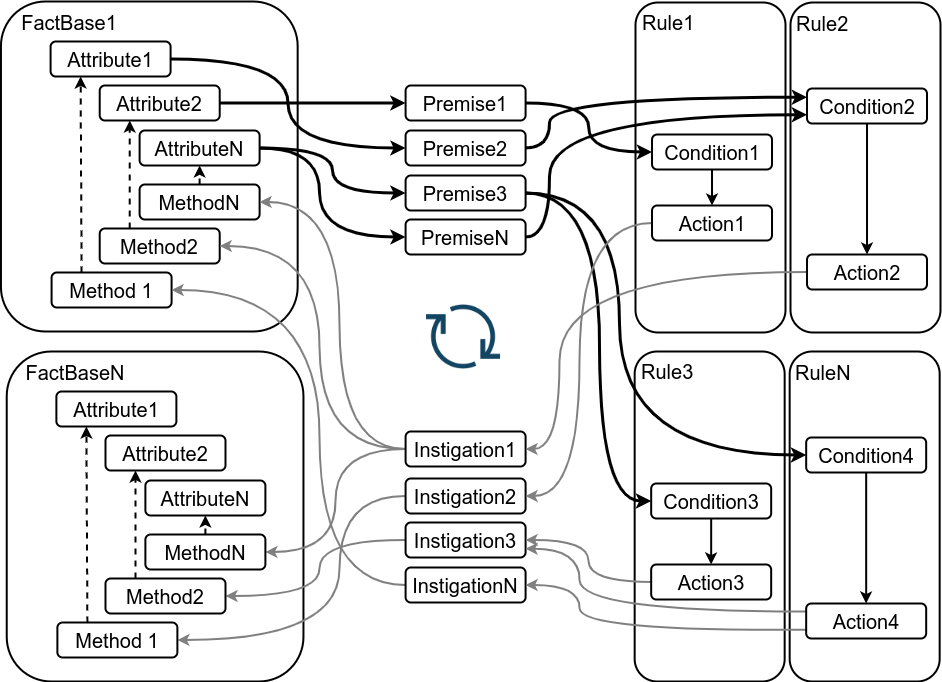

The diagram above was exported from draw.io. Its source (the exported page's mxGraphModel, read from the mxfile embedded in the PNG):
<mxGraphModel dx="5633" dy="5974" grid="1" gridSize="10" guides="1" tooltips="1" connect="1" arrows="1" fold="1" page="1" pageScale="1" pageWidth="3300" pageHeight="4681" math="0" shadow="0">
  <root>
    <mxCell id="0" />
    <mxCell id="1" parent="0" />
    <mxCell id="2" value="" style="rounded=1;whiteSpace=wrap;html=1;strokeWidth=2;" vertex="1" parent="1">
      <mxGeometry x="-209.84" y="4960" width="150" height="330" as="geometry" />
    </mxCell>
    <mxCell id="3" value="" style="rounded=1;whiteSpace=wrap;html=1;strokeWidth=2;" vertex="1" parent="1">
      <mxGeometry x="-364.84" y="4960" width="150" height="330" as="geometry" />
    </mxCell>
    <mxCell id="4" value="" style="rounded=1;whiteSpace=wrap;html=1;strokeWidth=2;" vertex="1" parent="1">
      <mxGeometry x="-209" y="4611" width="150" height="330" as="geometry" />
    </mxCell>
    <mxCell id="5" value="" style="rounded=1;whiteSpace=wrap;html=1;strokeWidth=2;" vertex="1" parent="1">
      <mxGeometry x="-364" y="4611" width="150" height="330" as="geometry" />
    </mxCell>
    <mxCell id="6" value="" style="rounded=1;whiteSpace=wrap;html=1;strokeWidth=2;" vertex="1" parent="1">
      <mxGeometry x="-992.77" y="4960" width="296.72" height="330" as="geometry" />
    </mxCell>
    <mxCell id="7" value="" style="rounded=1;whiteSpace=wrap;html=1;strokeWidth=2;" vertex="1" parent="1">
      <mxGeometry x="-998.56" y="4610" width="296.72" height="330" as="geometry" />
    </mxCell>
    <mxCell id="8" value="FactBase1" style="text;html=1;strokeColor=none;fillColor=none;align=center;verticalAlign=middle;whiteSpace=wrap;rounded=0;strokeWidth=2;fontSize=20;" vertex="1" parent="1">
      <mxGeometry x="-987.7900000000001" y="4616" width="115.95" height="30" as="geometry" />
    </mxCell>
    <mxCell id="9" value="Attribute1" style="rounded=1;whiteSpace=wrap;html=1;strokeWidth=2;fontSize=20;" vertex="1" parent="1">
      <mxGeometry x="-948.9100000000001" y="4650" width="120" height="35" as="geometry" />
    </mxCell>
    <mxCell id="10" style="edgeStyle=orthogonalEdgeStyle;curved=1;rounded=0;orthogonalLoop=1;jettySize=auto;html=1;exitX=1;exitY=0.5;exitDx=0;exitDy=0;entryX=0;entryY=0.5;entryDx=0;entryDy=0;strokeColor=#000000;strokeWidth=3;fontSize=20;elbow=vertical;" edge="1" source="11" target="21" parent="1">
      <mxGeometry relative="1" as="geometry" />
    </mxCell>
    <mxCell id="11" value="Attribute2" style="rounded=1;whiteSpace=wrap;html=1;strokeWidth=2;fontSize=20;" vertex="1" parent="1">
      <mxGeometry x="-899.7900000000001" y="4694" width="120" height="35" as="geometry" />
    </mxCell>
    <mxCell id="12" style="edgeStyle=orthogonalEdgeStyle;rounded=0;orthogonalLoop=1;jettySize=auto;html=1;exitX=1;exitY=0.5;exitDx=0;exitDy=0;entryX=0;entryY=0.5;entryDx=0;entryDy=0;strokeWidth=3;fontSize=20;curved=1;" edge="1" source="13" target="26" parent="1">
      <mxGeometry relative="1" as="geometry" />
    </mxCell>
    <mxCell id="13" value="AttributeN" style="rounded=1;whiteSpace=wrap;html=1;strokeWidth=2;fontSize=20;" vertex="1" parent="1">
      <mxGeometry x="-859.9000000000001" y="4739" width="120" height="35" as="geometry" />
    </mxCell>
    <mxCell id="14" value="MethodN" style="rounded=1;whiteSpace=wrap;html=1;strokeWidth=2;fontSize=20;" vertex="1" parent="1">
      <mxGeometry x="-859.9000000000001" y="4793" width="120" height="35" as="geometry" />
    </mxCell>
    <mxCell id="15" value="Method2" style="rounded=1;whiteSpace=wrap;html=1;strokeWidth=2;fontSize=20;" vertex="1" parent="1">
      <mxGeometry x="-899.7900000000001" y="4837" width="120" height="35" as="geometry" />
    </mxCell>
    <mxCell id="16" style="rounded=0;orthogonalLoop=1;jettySize=auto;html=1;exitX=0.25;exitY=0;exitDx=0;exitDy=0;entryX=0.25;entryY=1;entryDx=0;entryDy=0;fontSize=20;strokeWidth=2;dashed=1;" edge="1" source="17" target="9" parent="1">
      <mxGeometry relative="1" as="geometry">
        <mxPoint x="-918.9099999999999" y="4691" as="targetPoint" />
      </mxGeometry>
    </mxCell>
    <mxCell id="17" value="Method 1" style="rounded=1;whiteSpace=wrap;html=1;strokeWidth=2;fontSize=20;" vertex="1" parent="1">
      <mxGeometry x="-947.9100000000001" y="4881" width="120" height="35" as="geometry" />
    </mxCell>
    <mxCell id="18" style="rounded=0;orthogonalLoop=1;jettySize=auto;html=1;exitX=0.25;exitY=0;exitDx=0;exitDy=0;fontSize=20;strokeWidth=2;dashed=1;entryX=0.25;entryY=1;entryDx=0;entryDy=0;" edge="1" source="15" target="11" parent="1">
      <mxGeometry relative="1" as="geometry">
        <mxPoint x="-911.1425000000003" y="4870" as="sourcePoint" />
        <mxPoint x="-1070" y="4790" as="targetPoint" />
      </mxGeometry>
    </mxCell>
    <mxCell id="19" style="rounded=0;orthogonalLoop=1;jettySize=auto;html=1;exitX=0.5;exitY=0;exitDx=0;exitDy=0;entryX=0.5;entryY=1;entryDx=0;entryDy=0;fontSize=20;strokeWidth=2;dashed=1;" edge="1" source="14" target="13" parent="1">
      <mxGeometry relative="1" as="geometry">
        <mxPoint x="-901.1425000000003" y="4880" as="sourcePoint" />
        <mxPoint x="-902.1425000000003" y="4713" as="targetPoint" />
      </mxGeometry>
    </mxCell>
    <mxCell id="20" style="edgeStyle=orthogonalEdgeStyle;curved=1;rounded=0;orthogonalLoop=1;jettySize=auto;html=1;exitX=1;exitY=0.5;exitDx=0;exitDy=0;entryX=0;entryY=0.5;entryDx=0;entryDy=0;strokeColor=#000000;strokeWidth=3;fontSize=20;elbow=vertical;" edge="1" source="21" target="39" parent="1">
      <mxGeometry relative="1" as="geometry" />
    </mxCell>
    <mxCell id="21" value="Premise1" style="rounded=1;whiteSpace=wrap;html=1;strokeWidth=2;fontSize=20;" vertex="1" parent="1">
      <mxGeometry x="-593.9100000000001" y="4694" width="120" height="35" as="geometry" />
    </mxCell>
    <mxCell id="22" style="edgeStyle=orthogonalEdgeStyle;curved=1;rounded=0;orthogonalLoop=1;jettySize=auto;html=1;entryX=0;entryY=0.25;entryDx=0;entryDy=0;strokeColor=#000000;strokeWidth=3;fontSize=20;elbow=vertical;" edge="1" source="23" target="44" parent="1">
      <mxGeometry relative="1" as="geometry">
        <Array as="points">
          <mxPoint x="-450" y="4757" />
          <mxPoint x="-450" y="4706" />
        </Array>
      </mxGeometry>
    </mxCell>
    <mxCell id="23" value="Premise2" style="rounded=1;whiteSpace=wrap;html=1;strokeWidth=2;fontSize=20;" vertex="1" parent="1">
      <mxGeometry x="-593.9100000000001" y="4739" width="120" height="35" as="geometry" />
    </mxCell>
    <mxCell id="24" style="edgeStyle=orthogonalEdgeStyle;curved=1;rounded=0;orthogonalLoop=1;jettySize=auto;html=1;entryX=0;entryY=0.5;entryDx=0;entryDy=0;strokeColor=#000000;strokeWidth=3;fontSize=20;elbow=vertical;" edge="1" source="26" target="61" parent="1">
      <mxGeometry relative="1" as="geometry">
        <Array as="points">
          <mxPoint x="-400" y="4802" />
          <mxPoint x="-400" y="5110" />
        </Array>
      </mxGeometry>
    </mxCell>
    <mxCell id="25" style="edgeStyle=orthogonalEdgeStyle;curved=1;rounded=0;orthogonalLoop=1;jettySize=auto;html=1;entryX=0;entryY=0.5;entryDx=0;entryDy=0;strokeColor=#000000;strokeWidth=3;fontSize=20;elbow=vertical;" edge="1" source="26" target="66" parent="1">
      <mxGeometry relative="1" as="geometry">
        <Array as="points">
          <mxPoint x="-380" y="4802" />
          <mxPoint x="-380" y="5063" />
        </Array>
      </mxGeometry>
    </mxCell>
    <mxCell id="26" value="Premise3" style="rounded=1;whiteSpace=wrap;html=1;strokeWidth=2;fontSize=20;" vertex="1" parent="1">
      <mxGeometry x="-593.9100000000001" y="4784" width="120" height="35" as="geometry" />
    </mxCell>
    <mxCell id="27" style="edgeStyle=orthogonalEdgeStyle;curved=1;rounded=0;orthogonalLoop=1;jettySize=auto;html=1;entryX=0;entryY=0.75;entryDx=0;entryDy=0;strokeColor=#000000;strokeWidth=3;fontSize=20;elbow=vertical;" edge="1" source="28" target="44" parent="1">
      <mxGeometry relative="1" as="geometry">
        <Array as="points">
          <mxPoint x="-450" y="4845" />
          <mxPoint x="-450" y="4723" />
        </Array>
      </mxGeometry>
    </mxCell>
    <mxCell id="28" value="PremiseN" style="rounded=1;whiteSpace=wrap;html=1;strokeWidth=2;fontSize=20;" vertex="1" parent="1">
      <mxGeometry x="-593.9100000000001" y="4828" width="120" height="35" as="geometry" />
    </mxCell>
    <mxCell id="29" style="edgeStyle=orthogonalEdgeStyle;curved=1;rounded=0;orthogonalLoop=1;jettySize=auto;html=1;entryX=1;entryY=0.5;entryDx=0;entryDy=0;strokeColor=#808080;strokeWidth=2;fontSize=20;elbow=vertical;" edge="1" source="32" target="14" parent="1">
      <mxGeometry relative="1" as="geometry">
        <Array as="points">
          <mxPoint x="-660" y="5057" />
          <mxPoint x="-660" y="4811" />
        </Array>
      </mxGeometry>
    </mxCell>
    <mxCell id="30" style="edgeStyle=orthogonalEdgeStyle;curved=1;rounded=0;orthogonalLoop=1;jettySize=auto;html=1;entryX=1;entryY=0.5;entryDx=0;entryDy=0;strokeColor=#808080;strokeWidth=2;fontSize=20;elbow=vertical;" edge="1" source="32" target="15" parent="1">
      <mxGeometry relative="1" as="geometry">
        <Array as="points">
          <mxPoint x="-680" y="5057" />
          <mxPoint x="-680" y="4855" />
        </Array>
      </mxGeometry>
    </mxCell>
    <mxCell id="31" style="edgeStyle=orthogonalEdgeStyle;curved=1;rounded=0;orthogonalLoop=1;jettySize=auto;html=1;entryX=1;entryY=0.5;entryDx=0;entryDy=0;strokeColor=#808080;strokeWidth=2;fontSize=20;elbow=vertical;" edge="1" source="32" target="55" parent="1">
      <mxGeometry relative="1" as="geometry" />
    </mxCell>
    <mxCell id="32" value="Instigation1" style="rounded=1;whiteSpace=wrap;html=1;strokeWidth=2;fontSize=20;" vertex="1" parent="1">
      <mxGeometry x="-593.9100000000001" y="5040" width="120" height="35" as="geometry" />
    </mxCell>
    <mxCell id="33" style="edgeStyle=orthogonalEdgeStyle;curved=1;rounded=0;orthogonalLoop=1;jettySize=auto;html=1;entryX=1;entryY=0.5;entryDx=0;entryDy=0;strokeColor=#808080;strokeWidth=2;fontSize=20;elbow=vertical;" edge="1" source="34" target="58" parent="1">
      <mxGeometry relative="1" as="geometry">
        <Array as="points">
          <mxPoint x="-660" y="5105" />
          <mxPoint x="-660" y="5249" />
        </Array>
      </mxGeometry>
    </mxCell>
    <mxCell id="34" value="Instigation2" style="rounded=1;whiteSpace=wrap;html=1;strokeWidth=2;fontSize=20;" vertex="1" parent="1">
      <mxGeometry x="-593.9100000000001" y="5087" width="120" height="35" as="geometry" />
    </mxCell>
    <mxCell id="35" style="edgeStyle=orthogonalEdgeStyle;curved=1;rounded=0;orthogonalLoop=1;jettySize=auto;html=1;entryX=1;entryY=0.5;entryDx=0;entryDy=0;strokeColor=#808080;strokeWidth=2;fontSize=20;elbow=vertical;" edge="1" source="36" target="56" parent="1">
      <mxGeometry relative="1" as="geometry">
        <Array as="points">
          <mxPoint x="-680" y="5149" />
          <mxPoint x="-680" y="5205" />
        </Array>
      </mxGeometry>
    </mxCell>
    <mxCell id="36" value="Instigation3" style="rounded=1;whiteSpace=wrap;html=1;strokeWidth=2;fontSize=20;" vertex="1" parent="1">
      <mxGeometry x="-593.9100000000001" y="5131" width="120" height="35" as="geometry" />
    </mxCell>
    <mxCell id="37" style="edgeStyle=orthogonalEdgeStyle;curved=1;rounded=0;orthogonalLoop=1;jettySize=auto;html=1;entryX=1;entryY=0.5;entryDx=0;entryDy=0;strokeColor=#808080;strokeWidth=2;fontSize=20;elbow=vertical;" edge="1" source="38" target="17" parent="1">
      <mxGeometry relative="1" as="geometry">
        <Array as="points">
          <mxPoint x="-680" y="5193" />
          <mxPoint x="-680" y="4899" />
        </Array>
      </mxGeometry>
    </mxCell>
    <mxCell id="38" value="InstigationN" style="rounded=1;whiteSpace=wrap;html=1;strokeWidth=2;fontSize=20;" vertex="1" parent="1">
      <mxGeometry x="-593.9100000000001" y="5176" width="120" height="35" as="geometry" />
    </mxCell>
    <mxCell id="39" value="Condition1" style="rounded=1;whiteSpace=wrap;html=1;strokeWidth=2;fontSize=20;" vertex="1" parent="1">
      <mxGeometry x="-347.4900000000001" y="4743" width="120" height="35" as="geometry" />
    </mxCell>
    <mxCell id="40" style="edgeStyle=orthogonalEdgeStyle;curved=1;rounded=0;orthogonalLoop=1;jettySize=auto;html=1;entryX=1;entryY=0.5;entryDx=0;entryDy=0;strokeColor=#808080;strokeWidth=2;fontSize=20;elbow=vertical;" edge="1" source="41" target="34" parent="1">
      <mxGeometry relative="1" as="geometry">
        <Array as="points">
          <mxPoint x="-420" y="4832" />
          <mxPoint x="-420" y="5105" />
        </Array>
      </mxGeometry>
    </mxCell>
    <mxCell id="41" value="Action1" style="rounded=1;whiteSpace=wrap;html=1;strokeWidth=2;fontSize=20;" vertex="1" parent="1">
      <mxGeometry x="-347.4900000000001" y="4814" width="120" height="35" as="geometry" />
    </mxCell>
    <mxCell id="42" style="rounded=0;orthogonalLoop=1;jettySize=auto;html=1;exitX=0.5;exitY=1;exitDx=0;exitDy=0;entryX=0.5;entryY=0;entryDx=0;entryDy=0;fontSize=20;strokeWidth=2;" edge="1" source="39" target="41" parent="1">
      <mxGeometry relative="1" as="geometry">
        <mxPoint x="-896.9099999999999" y="4898" as="sourcePoint" />
        <mxPoint x="-897.9099999999999" y="4702" as="targetPoint" />
      </mxGeometry>
    </mxCell>
    <mxCell id="43" value="Rule2" style="text;html=1;strokeColor=none;fillColor=none;align=left;verticalAlign=middle;whiteSpace=wrap;rounded=0;strokeWidth=2;fontSize=20;" vertex="1" parent="1">
      <mxGeometry x="-205" y="4617" width="139" height="30" as="geometry" />
    </mxCell>
    <mxCell id="44" value="Condition2" style="rounded=1;whiteSpace=wrap;html=1;strokeWidth=2;fontSize=20;" vertex="1" parent="1">
      <mxGeometry x="-192.49000000000012" y="4697" width="120" height="35" as="geometry" />
    </mxCell>
    <mxCell id="45" style="edgeStyle=orthogonalEdgeStyle;curved=1;rounded=0;orthogonalLoop=1;jettySize=auto;html=1;entryX=1;entryY=0.5;entryDx=0;entryDy=0;strokeColor=#808080;strokeWidth=2;fontSize=20;elbow=vertical;" edge="1" source="46" target="32" parent="1">
      <mxGeometry relative="1" as="geometry">
        <Array as="points">
          <mxPoint x="-440" y="4881" />
          <mxPoint x="-440" y="5058" />
        </Array>
      </mxGeometry>
    </mxCell>
    <mxCell id="46" value="Action2" style="rounded=1;whiteSpace=wrap;html=1;strokeWidth=2;fontSize=20;" vertex="1" parent="1">
      <mxGeometry x="-192.49000000000012" y="4863" width="120" height="35" as="geometry" />
    </mxCell>
    <mxCell id="47" style="rounded=0;orthogonalLoop=1;jettySize=auto;html=1;exitX=0.5;exitY=1;exitDx=0;exitDy=0;entryX=0.5;entryY=0;entryDx=0;entryDy=0;fontSize=20;strokeWidth=2;" edge="1" source="44" target="46" parent="1">
      <mxGeometry relative="1" as="geometry">
        <mxPoint x="-741.9099999999999" y="4898" as="sourcePoint" />
        <mxPoint x="-742.9099999999999" y="4702" as="targetPoint" />
      </mxGeometry>
    </mxCell>
    <mxCell id="48" value="Rule1" style="text;html=1;strokeColor=none;fillColor=none;align=left;verticalAlign=middle;whiteSpace=wrap;rounded=0;strokeWidth=2;fontSize=20;" vertex="1" parent="1">
      <mxGeometry x="-359" y="4616" width="139" height="30" as="geometry" />
    </mxCell>
    <mxCell id="49" style="edgeStyle=orthogonalEdgeStyle;rounded=0;orthogonalLoop=1;jettySize=auto;html=1;entryX=0;entryY=0.5;entryDx=0;entryDy=0;strokeWidth=3;fontSize=20;curved=1;exitX=1;exitY=0.5;exitDx=0;exitDy=0;" edge="1" source="9" target="23" parent="1">
      <mxGeometry relative="1" as="geometry">
        <mxPoint x="-818.9100000000003" y="4677.5" as="sourcePoint" />
        <mxPoint x="-617.9099999999999" y="4666.75" as="targetPoint" />
      </mxGeometry>
    </mxCell>
    <mxCell id="50" style="edgeStyle=orthogonalEdgeStyle;rounded=0;orthogonalLoop=1;jettySize=auto;html=1;entryX=0;entryY=0.5;entryDx=0;entryDy=0;strokeWidth=3;fontSize=20;curved=1;exitX=1;exitY=0.5;exitDx=0;exitDy=0;" edge="1" source="13" target="28" parent="1">
      <mxGeometry relative="1" as="geometry">
        <mxPoint x="-808.9100000000003" y="4687.5" as="sourcePoint" />
        <mxPoint x="-607.9099999999999" y="4676.75" as="targetPoint" />
        <Array as="points">
          <mxPoint x="-680" y="4757" />
          <mxPoint x="-680" y="4845" />
        </Array>
      </mxGeometry>
    </mxCell>
    <mxCell id="51" value="FactBaseN" style="text;html=1;strokeColor=none;fillColor=none;align=center;verticalAlign=middle;whiteSpace=wrap;rounded=0;strokeWidth=2;fontSize=20;" vertex="1" parent="1">
      <mxGeometry x="-982.0000000000001" y="4966" width="115.95" height="30" as="geometry" />
    </mxCell>
    <mxCell id="52" value="Attribute1" style="rounded=1;whiteSpace=wrap;html=1;strokeWidth=2;fontSize=20;" vertex="1" parent="1">
      <mxGeometry x="-943.1200000000001" y="5000" width="120" height="35" as="geometry" />
    </mxCell>
    <mxCell id="53" value="Attribute2" style="rounded=1;whiteSpace=wrap;html=1;strokeWidth=2;fontSize=20;" vertex="1" parent="1">
      <mxGeometry x="-894.0000000000001" y="5044" width="120" height="35" as="geometry" />
    </mxCell>
    <mxCell id="54" value="AttributeN" style="rounded=1;whiteSpace=wrap;html=1;strokeWidth=2;fontSize=20;" vertex="1" parent="1">
      <mxGeometry x="-854.1100000000001" y="5089" width="120" height="35" as="geometry" />
    </mxCell>
    <mxCell id="55" value="MethodN" style="rounded=1;whiteSpace=wrap;html=1;strokeWidth=2;fontSize=20;" vertex="1" parent="1">
      <mxGeometry x="-854.1100000000001" y="5143" width="120" height="35" as="geometry" />
    </mxCell>
    <mxCell id="56" value="Method2" style="rounded=1;whiteSpace=wrap;html=1;strokeWidth=2;fontSize=20;" vertex="1" parent="1">
      <mxGeometry x="-894.0000000000001" y="5187" width="120" height="35" as="geometry" />
    </mxCell>
    <mxCell id="57" style="rounded=0;orthogonalLoop=1;jettySize=auto;html=1;exitX=0.25;exitY=0;exitDx=0;exitDy=0;entryX=0.25;entryY=1;entryDx=0;entryDy=0;fontSize=20;strokeWidth=2;dashed=1;" edge="1" source="58" target="52" parent="1">
      <mxGeometry relative="1" as="geometry">
        <mxPoint x="-913.1199999999999" y="5041" as="targetPoint" />
      </mxGeometry>
    </mxCell>
    <mxCell id="58" value="Method 1" style="rounded=1;whiteSpace=wrap;html=1;strokeWidth=2;fontSize=20;" vertex="1" parent="1">
      <mxGeometry x="-942.1200000000001" y="5231" width="120" height="35" as="geometry" />
    </mxCell>
    <mxCell id="59" style="rounded=0;orthogonalLoop=1;jettySize=auto;html=1;exitX=0.25;exitY=0;exitDx=0;exitDy=0;fontSize=20;strokeWidth=2;dashed=1;entryX=0.25;entryY=1;entryDx=0;entryDy=0;" edge="1" source="56" target="53" parent="1">
      <mxGeometry relative="1" as="geometry">
        <mxPoint x="-905.3525000000003" y="5220" as="sourcePoint" />
        <mxPoint x="-1064.21" y="5140" as="targetPoint" />
      </mxGeometry>
    </mxCell>
    <mxCell id="60" style="rounded=0;orthogonalLoop=1;jettySize=auto;html=1;exitX=0.5;exitY=0;exitDx=0;exitDy=0;entryX=0.5;entryY=1;entryDx=0;entryDy=0;fontSize=20;strokeWidth=2;dashed=1;" edge="1" source="55" target="54" parent="1">
      <mxGeometry relative="1" as="geometry">
        <mxPoint x="-895.3525000000003" y="5230" as="sourcePoint" />
        <mxPoint x="-896.3525000000003" y="5063" as="targetPoint" />
      </mxGeometry>
    </mxCell>
    <mxCell id="61" value="Condition3" style="rounded=1;whiteSpace=wrap;html=1;strokeWidth=2;fontSize=20;" vertex="1" parent="1">
      <mxGeometry x="-348.3300000000001" y="5092" width="120" height="35" as="geometry" />
    </mxCell>
    <mxCell id="62" style="edgeStyle=orthogonalEdgeStyle;curved=1;rounded=0;orthogonalLoop=1;jettySize=auto;html=1;entryX=1;entryY=0.5;entryDx=0;entryDy=0;strokeColor=#808080;strokeWidth=2;fontSize=20;elbow=vertical;" edge="1" source="63" target="36" parent="1">
      <mxGeometry relative="1" as="geometry" />
    </mxCell>
    <mxCell id="63" value="Action3" style="rounded=1;whiteSpace=wrap;html=1;strokeWidth=2;fontSize=20;" vertex="1" parent="1">
      <mxGeometry x="-348.3300000000001" y="5173" width="120" height="35" as="geometry" />
    </mxCell>
    <mxCell id="64" style="rounded=0;orthogonalLoop=1;jettySize=auto;html=1;exitX=0.5;exitY=1;exitDx=0;exitDy=0;entryX=0.5;entryY=0;entryDx=0;entryDy=0;fontSize=20;strokeWidth=2;" edge="1" source="61" target="63" parent="1">
      <mxGeometry relative="1" as="geometry">
        <mxPoint x="-897.7499999999999" y="5247" as="sourcePoint" />
        <mxPoint x="-898.7499999999999" y="5051" as="targetPoint" />
      </mxGeometry>
    </mxCell>
    <mxCell id="65" value="RuleN" style="text;html=1;strokeColor=none;fillColor=none;align=left;verticalAlign=middle;whiteSpace=wrap;rounded=0;strokeWidth=2;fontSize=20;" vertex="1" parent="1">
      <mxGeometry x="-205.84" y="4966" width="139" height="30" as="geometry" />
    </mxCell>
    <mxCell id="66" value="Condition4" style="rounded=1;whiteSpace=wrap;html=1;strokeWidth=2;fontSize=20;" vertex="1" parent="1">
      <mxGeometry x="-193.33000000000013" y="5046" width="120" height="35" as="geometry" />
    </mxCell>
    <mxCell id="67" style="edgeStyle=orthogonalEdgeStyle;curved=1;rounded=0;orthogonalLoop=1;jettySize=auto;html=1;entryX=1;entryY=0.75;entryDx=0;entryDy=0;strokeColor=#808080;strokeWidth=2;fontSize=20;elbow=vertical;" edge="1" source="69" target="36" parent="1">
      <mxGeometry relative="1" as="geometry">
        <Array as="points">
          <mxPoint x="-420" y="5220" />
          <mxPoint x="-420" y="5157" />
        </Array>
      </mxGeometry>
    </mxCell>
    <mxCell id="68" style="edgeStyle=orthogonalEdgeStyle;curved=1;rounded=0;orthogonalLoop=1;jettySize=auto;html=1;entryX=1;entryY=0.5;entryDx=0;entryDy=0;strokeColor=#808080;strokeWidth=2;fontSize=20;elbow=vertical;exitX=0;exitY=0.75;exitDx=0;exitDy=0;" edge="1" source="69" target="38" parent="1">
      <mxGeometry relative="1" as="geometry">
        <Array as="points">
          <mxPoint x="-193" y="5240" />
          <mxPoint x="-420" y="5240" />
          <mxPoint x="-420" y="5194" />
        </Array>
      </mxGeometry>
    </mxCell>
    <mxCell id="69" value="Action4" style="rounded=1;whiteSpace=wrap;html=1;strokeWidth=2;fontSize=20;" vertex="1" parent="1">
      <mxGeometry x="-193.33000000000013" y="5212" width="120" height="35" as="geometry" />
    </mxCell>
    <mxCell id="70" style="rounded=0;orthogonalLoop=1;jettySize=auto;html=1;exitX=0.5;exitY=1;exitDx=0;exitDy=0;entryX=0.5;entryY=0;entryDx=0;entryDy=0;fontSize=20;strokeWidth=2;" edge="1" source="66" target="69" parent="1">
      <mxGeometry relative="1" as="geometry">
        <mxPoint x="-742.7499999999999" y="5247" as="sourcePoint" />
        <mxPoint x="-743.7499999999999" y="5051" as="targetPoint" />
      </mxGeometry>
    </mxCell>
    <mxCell id="71" value="Rule3" style="text;html=1;strokeColor=none;fillColor=none;align=left;verticalAlign=middle;whiteSpace=wrap;rounded=0;strokeWidth=2;fontSize=20;" vertex="1" parent="1">
      <mxGeometry x="-359.84" y="4965" width="139" height="30" as="geometry" />
    </mxCell>
    <mxCell id="72" value="" style="shape=image;html=1;verticalAlign=top;verticalLabelPosition=bottom;labelBackgroundColor=#ffffff;imageAspect=0;aspect=fixed;image=https://cdn4.iconfinder.com/data/icons/evil-icons-user-interface/64/download-128.png;strokeWidth=1;fontSize=20;" vertex="1" parent="1">
      <mxGeometry x="-585.46" y="4896" width="99" height="99" as="geometry" />
    </mxCell>
  </root>
</mxGraphModel>